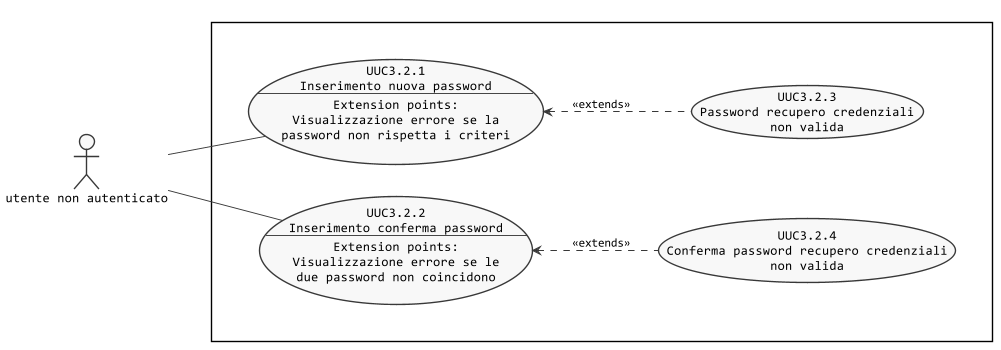

The diagram above was rendered by PlantUML. Its source (embedded in the PNG):
@startuml reimpostazione-password
left to right direction

skinparam {
  linetype polyline
  monochrome true
  shadowing false
  defaultFontName Consolas
  DefaultTextAlignment center
  noteFontName Arial
}

scale max 1024 width


actor :utente non autenticato: as A

rectangle {
  together {
    usecase (UUC3.2.1) as "UUC3.2.1\nInserimento nuova password\n--\nExtension points:\nVisualizzazione errore se la\npassword non rispetta i criteri"
    usecase (UUC3.2.2) as "UUC3.2.2\nInserimento conferma password\n--\nExtension points:\nVisualizzazione errore se le\ndue password non coincidono"
    usecase (UUC3.2.3) as "UUC3.2.3\nPassword recupero credenziali\nnon valida"
    usecase (UUC3.2.4) as "UUC3.2.4\nConferma password recupero credenziali\nnon valida"
  }
}

:A: -- (UUC3.2.1)
:A: -- (UUC3.2.2)

(UUC3.2.4) .up.> (UUC3.2.2) : <<extends>>
(UUC3.2.3) .up.> (UUC3.2.1) : <<extends>>

@enduml